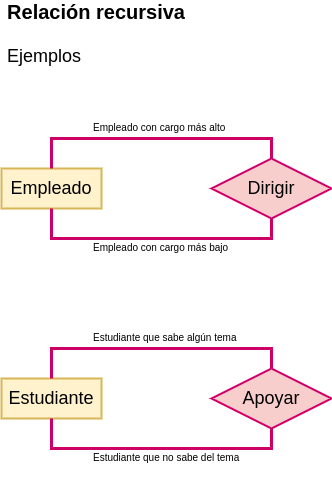

The diagram above was exported from draw.io. Its source (the exported page's mxGraphModel, read from the mxfile embedded in the PNG):
<mxGraphModel dx="796" dy="566" grid="1" gridSize="10" guides="1" tooltips="1" connect="1" arrows="1" fold="1" page="1" pageScale="1" pageWidth="827" pageHeight="1169" math="0" shadow="0">
  <root>
    <mxCell id="0" />
    <mxCell id="1" parent="0" />
    <mxCell id="t8Og2q2i4ZxPhApLDhEg-2" value="&lt;font style=&quot;font-size: 18px&quot;&gt;Empleado&lt;/font&gt;" style="whiteSpace=wrap;html=1;align=center;strokeWidth=2;fillColor=#fff2cc;strokeColor=#d6b656;" vertex="1" parent="1">
      <mxGeometry x="290" y="320" width="100" height="40" as="geometry" />
    </mxCell>
    <mxCell id="t8Og2q2i4ZxPhApLDhEg-3" value="&lt;font&gt;&lt;span style=&quot;font-weight: bold ; font-size: 20px&quot;&gt;Relación recursiva&lt;/span&gt;&lt;br&gt;&lt;div style=&quot;text-align: left&quot;&gt;&lt;span&gt;&lt;font style=&quot;font-size: 18px&quot;&gt;&lt;br&gt;&lt;/font&gt;&lt;/span&gt;&lt;/div&gt;&lt;div style=&quot;text-align: left&quot;&gt;&lt;span&gt;&lt;font style=&quot;font-size: 18px&quot;&gt;Ejemplos&lt;/font&gt;&lt;/span&gt;&lt;/div&gt;&lt;/font&gt;" style="text;html=1;strokeColor=none;fillColor=none;align=center;verticalAlign=middle;whiteSpace=wrap;rounded=0;fontSize=18;" vertex="1" parent="1">
      <mxGeometry x="290" y="170" width="190" height="30" as="geometry" />
    </mxCell>
    <mxCell id="t8Og2q2i4ZxPhApLDhEg-5" style="edgeStyle=orthogonalEdgeStyle;rounded=0;orthogonalLoop=1;jettySize=auto;html=1;exitX=0.5;exitY=0;exitDx=0;exitDy=0;entryX=0.5;entryY=0;entryDx=0;entryDy=0;fontSize=18;endArrow=none;endFill=0;strokeWidth=3;fillColor=#f8cecc;strokeColor=#CC0066;" edge="1" parent="1" source="t8Og2q2i4ZxPhApLDhEg-4" target="t8Og2q2i4ZxPhApLDhEg-2">
      <mxGeometry relative="1" as="geometry" />
    </mxCell>
    <mxCell id="t8Og2q2i4ZxPhApLDhEg-6" style="edgeStyle=orthogonalEdgeStyle;rounded=0;orthogonalLoop=1;jettySize=auto;html=1;exitX=0.5;exitY=1;exitDx=0;exitDy=0;entryX=0.5;entryY=1;entryDx=0;entryDy=0;fontSize=18;endArrow=none;endFill=0;strokeColor=#CC0066;strokeWidth=3;" edge="1" parent="1" source="t8Og2q2i4ZxPhApLDhEg-4" target="t8Og2q2i4ZxPhApLDhEg-2">
      <mxGeometry relative="1" as="geometry" />
    </mxCell>
    <mxCell id="t8Og2q2i4ZxPhApLDhEg-4" value="Dirigir" style="shape=rhombus;perimeter=rhombusPerimeter;whiteSpace=wrap;html=1;align=center;fontSize=18;strokeWidth=2;fillColor=#f8cecc;strokeColor=#CC0066;" vertex="1" parent="1">
      <mxGeometry x="500" y="310" width="120" height="60" as="geometry" />
    </mxCell>
    <mxCell id="t8Og2q2i4ZxPhApLDhEg-7" value="&lt;div style=&quot;text-align: center&quot;&gt;&lt;span&gt;&lt;font face=&quot;helvetica&quot; style=&quot;font-size: 10px&quot;&gt;Empleado con cargo más alto&lt;/font&gt;&lt;/span&gt;&lt;/div&gt;" style="text;whiteSpace=wrap;html=1;fontSize=18;" vertex="1" parent="1">
      <mxGeometry x="380" y="260" width="150" height="40" as="geometry" />
    </mxCell>
    <mxCell id="t8Og2q2i4ZxPhApLDhEg-8" value="&lt;div style=&quot;text-align: center&quot;&gt;&lt;span&gt;&lt;font face=&quot;helvetica&quot; style=&quot;font-size: 10px&quot;&gt;Empleado con cargo más bajo&lt;/font&gt;&lt;/span&gt;&lt;/div&gt;" style="text;whiteSpace=wrap;html=1;fontSize=18;" vertex="1" parent="1">
      <mxGeometry x="380" y="380" width="150" height="40" as="geometry" />
    </mxCell>
    <mxCell id="t8Og2q2i4ZxPhApLDhEg-9" value="&lt;span style=&quot;font-size: 18px&quot;&gt;Estudiante&lt;/span&gt;" style="whiteSpace=wrap;html=1;align=center;strokeWidth=2;fillColor=#fff2cc;strokeColor=#d6b656;" vertex="1" parent="1">
      <mxGeometry x="290" y="530" width="100" height="40" as="geometry" />
    </mxCell>
    <mxCell id="t8Og2q2i4ZxPhApLDhEg-10" style="edgeStyle=orthogonalEdgeStyle;rounded=0;orthogonalLoop=1;jettySize=auto;html=1;exitX=0.5;exitY=0;exitDx=0;exitDy=0;entryX=0.5;entryY=0;entryDx=0;entryDy=0;fontSize=18;endArrow=none;endFill=0;strokeWidth=3;fillColor=#f8cecc;strokeColor=#CC0066;" edge="1" parent="1" source="t8Og2q2i4ZxPhApLDhEg-12" target="t8Og2q2i4ZxPhApLDhEg-9">
      <mxGeometry relative="1" as="geometry" />
    </mxCell>
    <mxCell id="t8Og2q2i4ZxPhApLDhEg-11" style="edgeStyle=orthogonalEdgeStyle;rounded=0;orthogonalLoop=1;jettySize=auto;html=1;exitX=0.5;exitY=1;exitDx=0;exitDy=0;entryX=0.5;entryY=1;entryDx=0;entryDy=0;fontSize=18;endArrow=none;endFill=0;strokeColor=#CC0066;strokeWidth=3;" edge="1" parent="1" source="t8Og2q2i4ZxPhApLDhEg-12" target="t8Og2q2i4ZxPhApLDhEg-9">
      <mxGeometry relative="1" as="geometry" />
    </mxCell>
    <mxCell id="t8Og2q2i4ZxPhApLDhEg-12" value="Apoyar" style="shape=rhombus;perimeter=rhombusPerimeter;whiteSpace=wrap;html=1;align=center;fontSize=18;strokeWidth=2;fillColor=#f8cecc;strokeColor=#CC0066;" vertex="1" parent="1">
      <mxGeometry x="500" y="520" width="120" height="60" as="geometry" />
    </mxCell>
    <mxCell id="t8Og2q2i4ZxPhApLDhEg-13" value="&lt;div style=&quot;text-align: center&quot;&gt;&lt;span&gt;&lt;font face=&quot;helvetica&quot; style=&quot;font-size: 10px&quot;&gt;Estudiante que sabe algún tema&lt;/font&gt;&lt;/span&gt;&lt;/div&gt;" style="text;whiteSpace=wrap;html=1;fontSize=18;" vertex="1" parent="1">
      <mxGeometry x="380" y="470" width="150" height="40" as="geometry" />
    </mxCell>
    <mxCell id="t8Og2q2i4ZxPhApLDhEg-14" value="&lt;div style=&quot;text-align: center&quot;&gt;&lt;font face=&quot;helvetica&quot;&gt;&lt;span style=&quot;font-size: 10px&quot;&gt;Estudiante que no sabe del tema&lt;/span&gt;&lt;/font&gt;&lt;/div&gt;" style="text;whiteSpace=wrap;html=1;fontSize=18;" vertex="1" parent="1">
      <mxGeometry x="380" y="590" width="150" height="40" as="geometry" />
    </mxCell>
  </root>
</mxGraphModel>